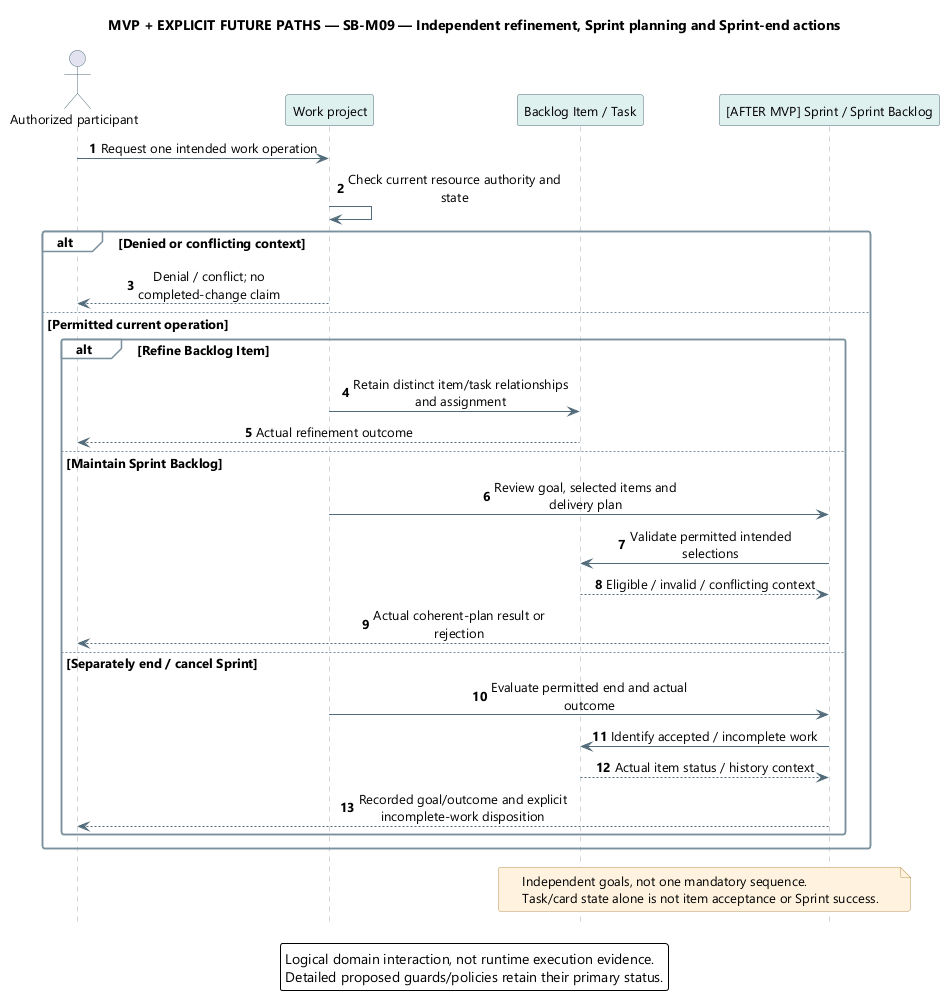

The diagram above was rendered by PlantUML. Its source (embedded in the PNG):
@startuml
' OWNER-MVP-2026-11-04 review: Mixed MVP / future. Retained broader-product associations require explicit future node labels; MVP uses only core/basic ProjectForge.
skinparam backgroundColor white
skinparam defaultFontName Segoe UI
skinparam defaultFontSize 13
skinparam shadowing false
skinparam roundcorner 5
skinparam ArrowColor #526B7B
skinparam sequenceMessageAlign center
skinparam sequenceParticipantBackgroundColor #DFF1EF
skinparam sequenceParticipantBorderColor #526B7B
skinparam sequenceActorBorderColor #526B7B
skinparam sequenceLifeLineBorderColor #9AAEB7
skinparam sequenceGroupBackgroundColor #F8FAFC
skinparam sequenceGroupBorderColor #7B919E
skinparam sequenceDividerBackgroundColor #EDF4FB
skinparam noteBackgroundColor #FFF3DF
skinparam noteBorderColor #B99557
skinparam maxMessageSize 220
hide footbox
autonumber
title MVP + EXPLICIT FUTURE PATHS — SB-M09 — Independent refinement, Sprint planning and Sprint-end actions
actor "Authorized participant" as U
participant "Work project" as P
participant "Backlog Item / Task" as I
participant "[AFTER MVP] Sprint / Sprint Backlog" as S
U -> P : Request one intended work operation
P -> P : Check current resource authority and state
alt Denied or conflicting context
 P --> U : Denial / conflict; no completed-change claim
else Permitted current operation
 alt Refine Backlog Item
  P -> I : Retain distinct item/task relationships and assignment
  I --> U : Actual refinement outcome
 else Maintain Sprint Backlog
  P -> S : Review goal, selected items and delivery plan
  S -> I : Validate permitted intended selections
  I --> S : Eligible / invalid / conflicting context
  S --> U : Actual coherent-plan result or rejection
 else Separately end / cancel Sprint
  P -> S : Evaluate permitted end and actual outcome
  S -> I : Identify accepted / incomplete work
  I --> S : Actual item status / history context
  S --> U : Recorded goal/outcome and explicit incomplete-work disposition
 end
end
note over I,S
Independent goals, not one mandatory sequence.
Task/card state alone is not item acceptance or Sprint success.
end note
legend bottom
Logical domain interaction, not runtime execution evidence.
Detailed proposed guards/policies retain their primary status.
endlegend
@enduml